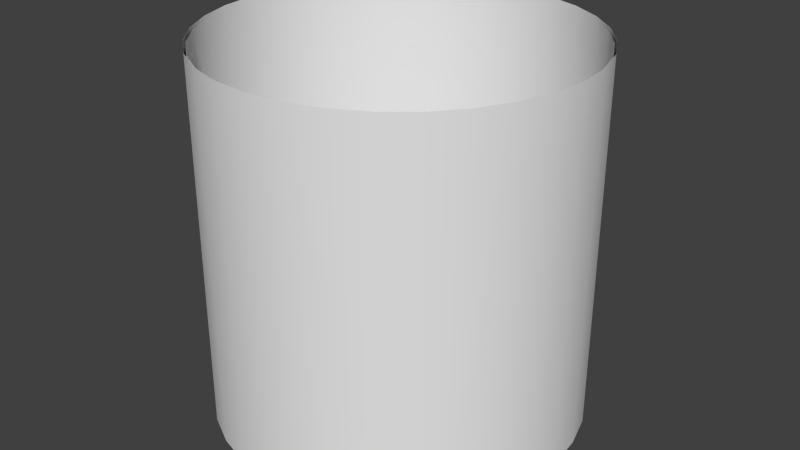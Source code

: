 # Source: glowmesh.blend  (saved by Blender 2.74.0; exported with 4.5.12 LTS)
import bpy
from mathutils import Matrix  # noqa: F401  (used for matrix-valued properties, if any)

bpy.ops.wm.read_factory_settings(use_empty=True)
scene = bpy.context.scene
scene.name = 'Scene'

# ---- collections
col_collection_1 = bpy.data.collections.new('Collection 1'); scene.collection.children.link(col_collection_1)

# ---- world
world_world = bpy.data.worlds.new('World'); scene.world = world_world
world_world.color = (0.05088, 0.05088, 0.05088)
world_world.use_sun_shadow = False
world_world.sun_shadow_jitter_overblur = 0.0
world_world.cycles.sampling_method = 'MANUAL'
world_world.cycles.sample_map_resolution = 256

# ---- meshes
me_cylinder_002 = bpy.data.meshes.new('Cylinder.002')
me_cylinder_002.from_pydata([(-1.187e-07, 1.0, 0.0), (0.1951, 0.9808, 0.0), (0.3827, 0.9239, 0.0), (0.5556, 0.8315, 0.0), (0.7071, 0.7071, 0.0), (0.8315, 0.5556, 0.0), (0.9239, 0.3827, 0.0), (0.9808, 0.1951, 0.0), (1.0, -2.081e-07, 0.0), (0.9808, -0.1951, 0.0), (0.9239, -0.3827, 0.0), (0.8315, -0.5556, 0.0), (0.7071, -0.7071, 0.0), (0.5556, -0.8315, 0.0), (0.3827, -0.9239, 0.0), (0.1951, -0.9808, 0.0), (-4.446e-07, -1.0, 0.0), (-0.1951, -0.9808, 0.0), (-0.3827, -0.9239, 0.0), (-0.5556, -0.8315, 0.0), (-0.7071, -0.7071, 0.0), (-0.8315, -0.5556, 0.0), (-0.9239, -0.3827, 0.0), (-0.9808, -0.1951, 0.0), (-1.0, 6.82e-07, 0.0), (-0.9808, 0.1951, 0.0), (-0.9239, 0.3827, 0.0), (-0.8315, 0.5556, 0.0), (-0.7071, 0.7071, 0.0), (-0.5556, 0.8315, 0.0), (-0.3827, 0.9239, 0.0), (-0.1951, 0.9808, 0.0), (0.0, -4.516e-08, 0.0)], [], [(23, 32, 24), (1, 32, 2), (12, 32, 13), (21, 32, 22), (10, 32, 11), (30, 32, 31), (19, 32, 20), (8, 32, 9), (28, 32, 29), (17, 32, 18), (6, 32, 7), (26, 32, 27), (4, 32, 5), (15, 32, 16), (24, 32, 25), (2, 32, 3), (13, 32, 14), (22, 32, 23), (0, 32, 1), (11, 32, 12), (31, 32, 0), (20, 32, 21), (9, 32, 10), (29, 32, 30), (18, 32, 19), (7, 32, 8), (27, 32, 28), (16, 32, 17), (5, 32, 6), (25, 32, 26), (3, 32, 4), (14, 32, 15)])
_uv = me_cylinder_002.uv_layers.new(name='UVMap')
_uv.uv.foreach_set('vector', [0.0, 0.0, 0.0, 0.0, 0.0, 0.0, 0.0, 0.0, 0.0, 0.0, 0.0, 0.0, 0.0, 0.0, 0.0, 0.0, 0.0, 0.0, 0.0, 0.0, 0.0, 0.0, 0.0, 0.0, 0.0, 0.0, 0.0, 0.0, 0.0, 0.0, 0.0, 0.0, 0.0, 0.0, 0.0, 0.0, 0.0, 0.0, 0.0, 0.0, 0.0, 0.0, 0.0, 0.0, 0.0, 0.0, 0.0, 0.0, 0.0, 0.0, 0.0, 0.0, 0.0, 0.0, 0.0, 0.0, 0.0, 0.0, 0.0, 0.0, 0.0, 0.0, 0.0, 0.0, 0.0, 0.0, 0.0, 0.0, 0.0, 0.0, 0.0, 0.0, 0.0, 0.0, 0.0, 0.0, 0.0, 0.0, 0.0, 0.0, 0.0, 0.0, 0.0, 0.0, 0.0, 0.0, 0.0, 0.0, 0.0, 0.0, 0.0, 0.0, 0.0, 0.0, 0.0, 0.0, 0.0, 0.0, 0.0, 0.0, 0.0, 0.0, 0.0, 0.0, 0.0, 0.0, 0.0, 0.0, 0.0, 0.0, 0.0, 0.0, 0.0, 0.0, 0.0, 0.0, 0.0, 0.0, 0.0, 0.0, 0.0, 0.0, 0.0, 0.0, 0.0, 0.0, 0.0, 0.0, 0.0, 0.0, 0.0, 0.0, 0.0, 0.0, 0.0, 0.0, 0.0, 0.0, 0.0, 0.0, 0.0, 0.0, 0.0, 0.0, 0.0, 0.0, 0.0, 0.0, 0.0, 0.0, 0.0, 0.0, 0.0, 0.0, 0.0, 0.0, 0.0, 0.0, 0.0, 0.0, 0.0, 0.0, 0.0, 0.0, 0.0, 0.0, 0.0, 0.0, 0.0, 0.0, 0.0, 0.0, 0.0, 0.0, 0.0, 0.0, 0.0, 0.0, 0.0, 0.0, 0.0, 0.0, 0.0, 0.0, 0.0, 0.0, 0.0, 0.0, 0.0, 0.0, 0.0, 0.0])
me_cylinder_002.use_remesh_preserve_volume = False
me_cylinder_002.use_remesh_preserve_attributes = False
me_cylinder_002.use_mirror_vertex_groups = False
me_cylinder_002.update()
me_cylinder = bpy.data.meshes.new('Cylinder')
me_cylinder.from_pydata([(0.0, 1.0, -1.0), (0.0, 1.0, 1.0), (0.1951, 0.9808, -1.0), (0.1951, 0.9808, 1.0), (0.3827, 0.9239, -1.0), (0.3827, 0.9239, 1.0), (0.5556, 0.8315, -1.0), (0.5556, 0.8315, 1.0), (0.7071, 0.7071, -1.0), (0.7071, 0.7071, 1.0), (0.8315, 0.5556, -1.0), (0.8315, 0.5556, 1.0), (0.9239, 0.3827, -1.0), (0.9239, 0.3827, 1.0), (0.9808, 0.1951, -1.0), (0.9808, 0.1951, 1.0), (1.0, 7.55e-08, -1.0), (1.0, 7.55e-08, 1.0), (0.9808, -0.1951, -1.0), (0.9808, -0.1951, 1.0), (0.9239, -0.3827, -1.0), (0.9239, -0.3827, 1.0), (0.8315, -0.5556, -1.0), (0.8315, -0.5556, 1.0), (0.7071, -0.7071, -1.0), (0.7071, -0.7071, 1.0), (0.5556, -0.8315, -1.0), (0.5556, -0.8315, 1.0), (0.3827, -0.9239, -1.0), (0.3827, -0.9239, 1.0), (0.1951, -0.9808, -1.0), (0.1951, -0.9808, 1.0), (-3.258e-07, -1.0, -1.0), (-3.258e-07, -1.0, 1.0), (-0.1951, -0.9808, -1.0), (-0.1951, -0.9808, 1.0), (-0.3827, -0.9239, -1.0), (-0.3827, -0.9239, 1.0), (-0.5556, -0.8315, -1.0), (-0.5556, -0.8315, 1.0), (-0.7071, -0.7071, -1.0), (-0.7071, -0.7071, 1.0), (-0.8315, -0.5556, -1.0), (-0.8315, -0.5556, 1.0), (-0.9239, -0.3827, -1.0), (-0.9239, -0.3827, 1.0), (-0.9808, -0.1951, -1.0), (-0.9808, -0.1951, 1.0), (-1.0, 9.656e-07, -1.0), (-1.0, 9.656e-07, 1.0), (-0.9808, 0.1951, -1.0), (-0.9808, 0.1951, 1.0), (-0.9239, 0.3827, -1.0), (-0.9239, 0.3827, 1.0), (-0.8315, 0.5556, -1.0), (-0.8315, 0.5556, 1.0), (-0.7071, 0.7071, -1.0), (-0.7071, 0.7071, 1.0), (-0.5556, 0.8315, -1.0), (-0.5556, 0.8315, 1.0), (-0.3827, 0.9239, -1.0), (-0.3827, 0.9239, 1.0), (-0.1951, 0.9808, -1.0), (-0.1951, 0.9808, 1.0), (6.067e-10, 0.9887, -0.9887), (6.067e-10, 0.9887, 0.9887), (0.1929, 0.9697, -0.9887), (0.1929, 0.9697, 0.9887), (0.3783, 0.9134, -0.9887), (0.3783, 0.9134, 0.9887), (0.5493, 0.822, -0.9887), (0.5493, 0.822, 0.9887), (0.6991, 0.6991, -0.9887), (0.6991, 0.6991, 0.9887), (0.822, 0.5493, -0.9887), (0.822, 0.5493, 0.9887), (0.9134, 0.3783, -0.9887), (0.9134, 0.3783, 0.9887), (0.9697, 0.1929, -0.9887), (0.9697, 0.1929, 0.9887), (0.9887, 7.825e-08, -0.9887), (0.9887, 7.825e-08, 0.9887), (0.9697, -0.1929, -0.9887), (0.9697, -0.1929, 0.9887), (0.9134, -0.3783, -0.9887), (0.9134, -0.3783, 0.9887), (0.822, -0.5493, -0.9887), (0.822, -0.5493, 0.9887), (0.6991, -0.6991, -0.9887), (0.6991, -0.6991, 0.9887), (0.5493, -0.822, -0.9887), (0.5493, -0.822, 0.9887), (0.3783, -0.9134, -0.9887), (0.3783, -0.9134, 0.9887), (0.1929, -0.9697, -0.9887), (0.1929, -0.9697, 0.9887), (-3.215e-07, -0.9887, -0.9887), (-3.215e-07, -0.9887, 0.9887), (-0.1929, -0.9697, -0.9887), (-0.1929, -0.9697, 0.9887), (-0.3783, -0.9134, -0.9887), (-0.3783, -0.9134, 0.9887), (-0.5493, -0.822, -0.9887), (-0.5493, -0.822, 0.9887), (-0.6991, -0.6991, -0.9887), (-0.6991, -0.6991, 0.9887), (-0.8221, -0.5493, -0.9887), (-0.8221, -0.5493, 0.9887), (-0.9134, -0.3783, -0.9887), (-0.9134, -0.3783, 0.9887), (-0.9697, -0.1929, -0.9887), (-0.9697, -0.1929, 0.9887), (-0.9887, 9.583e-07, -0.9887), (-0.9887, 9.583e-07, 0.9887), (-0.9697, 0.1929, -0.9887), (-0.9697, 0.1929, 0.9887), (-0.9134, 0.3783, -0.9887), (-0.9134, 0.3783, 0.9887), (-0.822, 0.5493, -0.9887), (-0.822, 0.5493, 0.9887), (-0.6991, 0.6991, -0.9887), (-0.6991, 0.6991, 0.9887), (-0.5493, 0.8221, -0.9887), (-0.5493, 0.8221, 0.9887), (-0.3783, 0.9134, -0.9887), (-0.3783, 0.9134, 0.9887), (-0.1929, 0.9697, -0.9887), (-0.1929, 0.9697, 0.9887)], [], [(0, 1, 3, 2), (2, 3, 5, 4), (4, 5, 7, 6), (6, 7, 9, 8), (8, 9, 11, 10), (10, 11, 13, 12), (12, 13, 15, 14), (14, 15, 17, 16), (16, 17, 19, 18), (18, 19, 21, 20), (20, 21, 23, 22), (22, 23, 25, 24), (24, 25, 27, 26), (26, 27, 29, 28), (28, 29, 31, 30), (30, 31, 33, 32), (32, 33, 35, 34), (34, 35, 37, 36), (36, 37, 39, 38), (38, 39, 41, 40), (40, 41, 43, 42), (42, 43, 45, 44), (44, 45, 47, 46), (46, 47, 49, 48), (48, 49, 51, 50), (50, 51, 53, 52), (52, 53, 55, 54), (54, 55, 57, 56), (56, 57, 59, 58), (58, 59, 61, 60), (62, 63, 1, 0), (60, 61, 63, 62), (64, 66, 67, 65), (66, 68, 69, 67), (68, 70, 71, 69), (70, 72, 73, 71), (72, 74, 75, 73), (74, 76, 77, 75), (76, 78, 79, 77), (78, 80, 81, 79), (80, 82, 83, 81), (82, 84, 85, 83), (84, 86, 87, 85), (86, 88, 89, 87), (88, 90, 91, 89), (90, 92, 93, 91), (92, 94, 95, 93), (94, 96, 97, 95), (96, 98, 99, 97), (98, 100, 101, 99), (100, 102, 103, 101), (102, 104, 105, 103), (104, 106, 107, 105), (106, 108, 109, 107), (108, 110, 111, 109), (110, 112, 113, 111), (112, 114, 115, 113), (114, 116, 117, 115), (116, 118, 119, 117), (118, 120, 121, 119), (120, 122, 123, 121), (122, 124, 125, 123), (126, 64, 65, 127), (124, 126, 127, 125)])
me_cylinder.polygons.foreach_set('use_smooth', [True] * 64)
_uv = me_cylinder.uv_layers.new(name='UVMap')
_uv.uv.foreach_set('vector', [0.5, 0.0, 0.5, 0.9944, 0.5975, 0.9944, 0.5975, 0.0, 0.5975, 0.0, 0.5975, 0.9944, 0.6913, 0.9944, 0.6913, 0.0, 0.6913, 0.0, 0.6913, 0.9944, 0.7778, 0.9944, 0.7778, 0.0, 0.7778, 0.0, 0.7778, 0.9944, 0.8536, 0.9944, 0.8536, 0.0, 0.8536, 0.0, 0.8536, 0.9944, 0.7778, 0.9944, 0.7778, 0.0, 0.7778, 0.0, 0.7778, 0.9944, 0.6913, 0.9944, 0.6913, 0.0, 0.6913, 0.0, 0.6913, 0.9944, 0.5975, 0.9944, 0.5975, 0.0, 0.5975, 0.0, 0.5975, 0.9944, 0.5, 0.9944, 0.5, 0.0, 0.5, 0.0, 0.5, 0.9944, 0.4025, 0.9944, 0.4025, 0.0, 0.4025, 0.0, 0.4025, 0.9944, 0.3087, 0.9944, 0.3087, 0.0, 0.3087, 0.0, 0.3087, 0.9944, 0.2222, 0.9944, 0.2222, 0.0, 0.2222, 0.0, 0.2222, 0.9944, 0.1464, 0.9944, 0.1464, 0.0, 0.8536, 0.0, 0.8536, 0.9944, 0.7778, 0.9944, 0.7778, 0.0, 0.7778, 0.0, 0.7778, 0.9944, 0.6913, 0.9944, 0.6913, 0.0, 0.6913, 0.0, 0.6913, 0.9944, 0.5975, 0.9944, 0.5975, 0.0, 0.5975, 0.0, 0.5975, 0.9944, 0.5, 0.9944, 0.5, 0.0, 0.5, 0.0, 0.5, 0.9944, 0.4025, 0.9944, 0.4025, 0.0, 0.4025, 0.0, 0.4025, 0.9944, 0.3087, 0.9944, 0.3087, 0.0, 0.3087, 0.0, 0.3087, 0.9944, 0.2222, 0.9944, 0.2222, 0.0, 0.2222, 0.0, 0.2222, 0.9944, 0.1464, 0.9944, 0.1464, 0.0, 0.1464, 0.0, 0.1464, 0.9944, 0.2222, 0.9944, 0.2222, 0.0, 0.2222, 0.0, 0.2222, 0.9944, 0.3087, 0.9944, 0.3087, 0.0, 0.3087, 0.0, 0.3087, 0.9944, 0.4025, 0.9944, 0.4025, 0.0, 0.4025, 0.0, 0.4025, 0.9944, 0.5, 0.9944, 0.5, 0.0, 0.5, 0.0, 0.5, 0.9944, 0.5975, 0.9944, 0.5975, 0.0, 0.5975, 0.0, 0.5975, 0.9944, 0.6913, 0.9944, 0.6913, 0.0, 0.6913, 0.0, 0.6913, 0.9944, 0.7778, 0.9944, 0.7778, 0.0, 0.7778, 0.0, 0.7778, 0.9944, 0.8536, 0.9944, 0.8536, 0.0, 0.1464, 0.0, 0.1464, 0.9944, 0.2222, 0.9944, 0.2222, 0.0, 0.2222, 0.0, 0.2222, 0.9944, 0.3087, 0.9944, 0.3087, 0.0, 0.4025, 0.0, 0.4025, 0.9944, 0.5, 0.9944, 0.5, 0.0, 0.3087, 0.0, 0.3087, 0.9944, 0.4025, 0.9944, 0.4025, 0.0, 0.5, 0.0, 0.5975, 0.0, 0.5975, 0.9944, 0.5, 0.9944, 0.5975, 0.0, 0.6913, 0.0, 0.6913, 0.9944, 0.5975, 0.9944, 0.6913, 0.0, 0.7778, 0.0, 0.7778, 0.9944, 0.6913, 0.9944, 0.7778, 0.0, 0.8536, 0.0, 0.8536, 0.9944, 0.7778, 0.9944, 0.8536, 0.0, 0.7778, 0.0, 0.7778, 0.9944, 0.8536, 0.9944, 0.7778, 0.0, 0.6913, 0.0, 0.6913, 0.9944, 0.7778, 0.9944, 0.6913, 0.0, 0.5975, 0.0, 0.5975, 0.9944, 0.6913, 0.9944, 0.5975, 0.0, 0.5, 0.0, 0.5, 0.9944, 0.5975, 0.9944, 0.5, 0.0, 0.4025, 0.0, 0.4025, 0.9944, 0.5, 0.9944, 0.4025, 0.0, 0.3087, 0.0, 0.3087, 0.9944, 0.4025, 0.9944, 0.3087, 0.0, 0.2222, 0.0, 0.2222, 0.9944, 0.3087, 0.9944, 0.2222, 0.0, 0.1464, 0.0, 0.1464, 0.9944, 0.2222, 0.9944, 0.8536, 0.0, 0.7778, 0.0, 0.7778, 0.9944, 0.8536, 0.9944, 0.7778, 0.0, 0.6913, 0.0, 0.6913, 0.9944, 0.7778, 0.9944, 0.6913, 0.0, 0.5975, 0.0, 0.5975, 0.9944, 0.6913, 0.9944, 0.5975, 0.0, 0.5, 0.0, 0.5, 0.9944, 0.5975, 0.9944, 0.5, 0.0, 0.4025, 0.0, 0.4025, 0.9944, 0.5, 0.9944, 0.4025, 0.0, 0.3087, 0.0, 0.3087, 0.9944, 0.4025, 0.9944, 0.3087, 0.0, 0.2222, 0.0, 0.2222, 0.9944, 0.3087, 0.9944, 0.2222, 0.0, 0.1464, 0.0, 0.1464, 0.9944, 0.2222, 0.9944, 0.1464, 0.0, 0.2222, 0.0, 0.2222, 0.9944, 0.1464, 0.9944, 0.2222, 0.0, 0.3087, 0.0, 0.3087, 0.9944, 0.2222, 0.9944, 0.3087, 0.0, 0.4025, 0.0, 0.4025, 0.9944, 0.3087, 0.9944, 0.4025, 0.0, 0.5, 0.0, 0.5, 0.9944, 0.4025, 0.9944, 0.5, 0.0, 0.5975, 0.0, 0.5975, 0.9944, 0.5, 0.9944, 0.5975, 0.0, 0.6913, 0.0, 0.6913, 0.9944, 0.5975, 0.9944, 0.6913, 0.0, 0.7778, 0.0, 0.7778, 0.9944, 0.6913, 0.9944, 0.7778, 0.0, 0.8536, 0.0, 0.8536, 0.9944, 0.7778, 0.9944, 0.1464, 0.0, 0.2222, 0.0, 0.2222, 0.9944, 0.1464, 0.9944, 0.2222, 0.0, 0.3087, 0.0, 0.3087, 0.9944, 0.2222, 0.9944, 0.4025, 0.0, 0.5, 0.0, 0.5, 0.9944, 0.4025, 0.9944, 0.3087, 0.0, 0.4025, 0.0, 0.4025, 0.9944, 0.3087, 0.9944])
me_cylinder.use_remesh_preserve_volume = False
me_cylinder.use_remesh_preserve_attributes = False
me_cylinder.use_mirror_vertex_groups = False
me_cylinder.update()

# ---- objects
ob_glowfloor = bpy.data.objects.new('glowfloor', me_cylinder_002)
ob_glow = bpy.data.objects.new('glow', me_cylinder)

# ---- transforms, parenting, visibility, modifiers, constraints
ob_glowfloor.location = (1.187e-07, 2.836e-07, 0.0)
ob_glowfloor.lineart.crease_threshold = 0.0
ob_glow.location = (0.0, 0.0, 1.0)
ob_glow.lineart.crease_threshold = 0.0

# ---- collection membership
col_collection_1.objects.link(ob_glowfloor)
col_collection_1.objects.link(ob_glow)

# ---- scene / render settings (as saved in the file)
scene.frame_start = 1; scene.frame_end = 250; scene.frame_set(2)
scene.render.engine = 'BLENDER_EEVEE_NEXT'
scene.render.resolution_percentage = 50
scene.render.dither_intensity = 0.0
scene.cycles.use_denoising = False
scene.cycles.samples = 10
scene.cycles.sampling_pattern = 'TABULATED_SOBOL'
scene.cycles.light_sampling_threshold = 0.0
scene.cycles.use_adaptive_sampling = False
scene.cycles.use_light_tree = False
scene.cycles.blur_glossy = 0.0
scene.cycles.pixel_filter_type = 'GAUSSIAN'
scene.cycles.sample_clamp_indirect = 0.0
scene.view_settings.view_transform = 'Standard'
bpy.context.view_layer.update()

# ---- added for rendering (the .blend has no active camera and no usable light): camera, sun
cam_auto = bpy.data.cameras.new('AutoCamera')
cam_auto.lens = 50.0
cam_auto.sensor_width = 36.0
cam_auto.clip_end = 1000.0
ob_auto_camera = bpy.data.objects.new('AutoCamera', cam_auto)
scene.collection.objects.link(ob_auto_camera)
ob_auto_camera.location = (3.20507, -3.84609, 3.56406)
ob_auto_camera.rotation_euler = (1.09748, -7.21219e-08, 0.694738)
scene.camera = ob_auto_camera
light_auto_sun = bpy.data.lights.new('AutoSun', 'SUN')
light_auto_sun.energy = 3.0
light_auto_sun.angle = 0.0523599
ob_auto_sun = bpy.data.objects.new('AutoSun', light_auto_sun)
scene.collection.objects.link(ob_auto_sun)
ob_auto_sun.rotation_euler = (0.872665, 0.174533, 0.523599)
bpy.context.view_layer.update()
